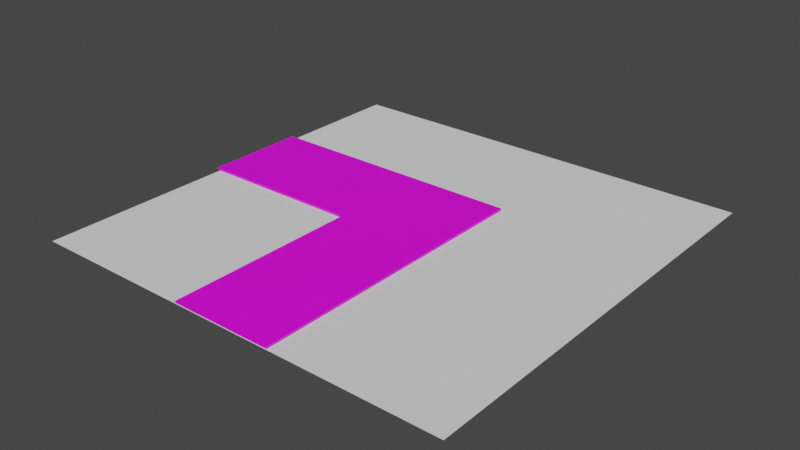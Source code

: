 # Source: RouteVersGauche.blend  (saved by Blender 2.90.8; exported with 4.5.12 LTS)
import bpy
from mathutils import Matrix  # noqa: F401  (used for matrix-valued properties, if any)

bpy.ops.wm.read_factory_settings(use_empty=True)
scene = bpy.context.scene
scene.name = 'Scene'

# ---- collections
col_collection = bpy.data.collections.new('Collection'); scene.collection.children.link(col_collection)

# ---- images (referenced by path relative to the original .blend; pixels are not part of the script)
import os
ASSET_DIR = os.environ.get("B2B_ASSET_DIR", "")  # directory of the original .blend (textures are referenced by path, not embedded)
HERE = os.path.dirname(os.path.abspath(__file__))  # packed textures are extracted next to this script under _unpacked/

def load_image(name, relpath, width, height, colorspace="sRGB"):
    """Load a texture the original file referenced (path relative to the .blend, or extracted next to this script)."""
    p = next((c for c in (os.path.join(HERE, relpath), os.path.join(ASSET_DIR, relpath)) if relpath and os.path.exists(c)), "")
    if p:
        img = bpy.data.images.load(p, check_existing=True)
        img.name = name
    else:  # same state as the original file: an image datablock whose file is absent (Cycles renders it pink)
        img = bpy.data.images.new(name, width, height)
        img.source = "FILE"
        img.filepath = "//" + (relpath or name)
    img.colorspace_settings.name = colorspace
    return img
img_png_clipart_brown_dirt_dirt_road_texture_mapping_information_as = load_image('png-clipart-brown-dirt-dirt-road-texture-mapping-information-as', 'png-clipart-brown-dirt-dirt-road-texture-mapping-information-asphalt-texture-3d-computer-graphics-image-file-formats.png', 1024, 1024, 'sRGB')

# ---- materials (node trees are filled in below, after node groups)
mat_glacesombre = bpy.data.materials.new('GlaceSombre')
mat_glacesombre.use_transparent_shadow = False
mat_route = bpy.data.materials.new('Route')
mat_route.use_transparent_shadow = False

# ---- material node trees
mat_glacesombre.use_nodes = True; mat_glacesombre.node_tree.nodes.clear()
_N = mat_glacesombre.node_tree.nodes; _L = mat_glacesombre.node_tree.links
n0 = _N.new('ShaderNodeBsdfPrincipled'); n0.name = 'Principled BSDF'; n0.location = (10, 300)
n0.distribution = 'GGX'
n0.subsurface_method = 'BURLEY'
n0.inputs[0].default_value = (0.1111, 0.4916, 0.8, 1.0)
n0.inputs[3].default_value = 1.45
n0.inputs[27].default_value = (0.0, 0.0, 0.0, 1.0)
n0.inputs[28].default_value = 1.0
n1 = _N.new('ShaderNodeOutputMaterial'); n1.name = 'Material Output'; n1.location = (300, 300)
n2 = _N.new('ShaderNodeNormalMap'); n2.name = 'Normal Map'; n2.location = (-215, -278)
_L.new(n0.outputs[0], n1.inputs[0])
_L.new(n2.outputs[0], n0.inputs[5])
n1.is_active_output = True
mat_route.use_nodes = True; mat_route.node_tree.nodes.clear()
_N = mat_route.node_tree.nodes; _L = mat_route.node_tree.links
n0 = _N.new('ShaderNodeBsdfPrincipled'); n0.name = 'Principled BSDF'; n0.location = (10, 300)
n0.distribution = 'GGX'
n0.subsurface_method = 'BURLEY'
n0.inputs[3].default_value = 1.45
n0.inputs[27].default_value = (0.0, 0.0, 0.0, 1.0)
n0.inputs[28].default_value = 1.0
n1 = _N.new('ShaderNodeOutputMaterial'); n1.name = 'Material Output'; n1.location = (300, 300)
n2 = _N.new('ShaderNodeTexImage'); n2.name = 'Image Texture'; n2.location = (-308, 488)
n2.image = img_png_clipart_brown_dirt_dirt_road_texture_mapping_information_as
_L.new(n0.outputs[0], n1.inputs[0])
_L.new(n2.outputs[0], n0.inputs[0])
n1.is_active_output = True

# ---- world
world_world = bpy.data.worlds.new('World'); scene.world = world_world
world_world.use_nodes = True; world_world.node_tree.nodes.clear()
_N = world_world.node_tree.nodes; _L = world_world.node_tree.links
n0 = _N.new('ShaderNodeOutputWorld'); n0.name = 'World Output'; n0.location = (300, 300)
n1 = _N.new('ShaderNodeBackground'); n1.name = 'Background'; n1.location = (10, 300)
n1.inputs[0].default_value = (0.05088, 0.05088, 0.05088, 1.0)
_L.new(n1.outputs[0], n0.inputs[0])
n0.is_active_output = True
world_world.color = (0.05088, 0.05088, 0.05088)
world_world.use_sun_shadow = False
world_world.sun_shadow_jitter_overblur = 0.0

# ---- meshes
me_cube_001 = bpy.data.meshes.new('Cube.001')
me_cube_001.from_pydata([(-0.703, 1.138, -0.01183), (0.703, 1.138, -0.01183), (0.703, 1.138, 0.01183), (-0.703, 1.138, 0.01183), (0.703, -2.978, -0.01183), (-0.703, -2.978, -0.01183), (-0.703, -2.978, 0.01183), (0.703, -2.978, 0.01183), (-0.703, -0.3052, 0.01183), (0.703, -0.3052, 0.01183), (0.703, -0.3052, -0.01183), (-0.703, -0.3052, -0.01183), (-2.995, -0.3052, -0.01183), (-2.995, 1.138, -0.01183), (-2.995, 1.138, 0.01183), (-2.995, -0.3052, 0.01183)], [], [(9, 10, 1, 2), (8, 6, 7, 9), (10, 4, 5, 11), (6, 5, 4, 7), (2, 1, 0, 3), (1, 10, 11, 0), (3, 8, 9, 2), (7, 4, 10, 9), (3, 0, 13, 14), (8, 11, 5, 6), (12, 15, 14, 13), (0, 11, 12, 13), (8, 3, 14, 15), (11, 8, 15, 12)])
me_cube_001.polygons.foreach_set('material_index', [1, 1, 1, 1, 1, 1, 1, 1, 1, 1, 1, 1, 1, 1])
_uv = me_cube_001.uv_layers.new(name='UVMap')
_uv.uv.foreach_set('vector', [0.625, 0.5756, 0.3488, 0.6018, 0.3346, 0.5, 0.625, 0.4596, 0.6478, 0.3553, 0.6478, 1.006, 0.4033, 1.006, 0.4033, 0.3553, 0.567, 0.5286, 0.567, 0.6909, 0.3978, 0.6909, 0.3978, 0.5286, 0.625, 0.9596, 0.375, 0.9596, 0.375, 0.7904, 0.625, 0.7904, 0.625, 0.4596, 0.375, 0.4596, 0.375, 0.2904, 0.625, 0.2904, 0.567, 0.4409, 0.567, 0.5286, 0.3978, 0.5286, 0.3978, 0.4409, 0.6478, 0.003906, 0.6478, 0.3553, 0.4033, 0.3553, 0.4033, 0.003906, 0.625, 0.7904, 0.375, 0.7904, 0.3488, 0.6018, 0.625, 0.5756, 0.625, 0.2904, 0.375, 0.2904, 0.375, 0.2904, 0.625, 0.2904, 0.6478, 0.3553, 0.3978, 0.5286, 0.3978, 0.6909, 0.625, 0.9596, 0.3978, 0.5286, 0.6478, 0.3553, 0.6478, 0.003906, 0.375, 0.2904, 0.3978, 0.4409, 0.3978, 0.5286, 0.3978, 0.5286, 0.3978, 0.4409, 0.6381, 0.5103, 0.6442, 0.007007, 0.5111, 0.01011, 0.5208, 0.5134, 0.3978, 0.5286, 0.6478, 0.3553, 0.6478, 0.3553, 0.3978, 0.5286])
me_cube_001.materials.append(mat_glacesombre)
me_cube_001.materials.append(mat_route)
me_cube_001.use_remesh_fix_poles = True
me_cube_001.use_remesh_preserve_attributes = False
me_cube_001.use_mirror_vertex_groups = False
me_cube_001.update()
me_plane = bpy.data.meshes.new('Plane')
me_plane.from_pydata([(-1.0, -1.0, 0.0), (1.0, -1.0, 0.0), (-1.0, 1.0, 0.0), (1.0, 1.0, 0.0)], [], [(0, 1, 3, 2)])
_uv = me_plane.uv_layers.new(name='UVMap')
_uv.uv.foreach_set('vector', [0.0, 0.0, 1.0, 0.0, 1.0, 1.0, 0.0, 1.0])
me_plane.use_remesh_fix_poles = True
me_plane.use_remesh_preserve_attributes = False
me_plane.use_mirror_vertex_groups = False
me_plane.update()

# ---- objects
ob_cube = bpy.data.objects.new('Cube', me_cube_001)
ob_spectrecase = bpy.data.objects.new('SpectreCase', me_plane)

# ---- transforms, parenting, visibility, modifiers, constraints
ob_cube.location = (0.0, 0.0, 0.0)
ob_cube.lineart.crease_threshold = 0.0
ob_spectrecase.location = (0.0, 0.0, -0.03132)
ob_spectrecase.scale = (2.972, 2.972, 2.972)
ob_spectrecase.lineart.crease_threshold = 0.0

# ---- collection membership
col_collection.objects.link(ob_cube)
col_collection.objects.link(ob_spectrecase)

# ---- scene / render settings (as saved in the file)
scene.frame_start = 1; scene.frame_end = 250; scene.frame_set(1)
scene.render.engine = 'BLENDER_EEVEE_NEXT'
scene.cycles.use_denoising = False
scene.cycles.samples = 128
scene.cycles.sampling_pattern = 'TABULATED_SOBOL'
scene.cycles.use_adaptive_sampling = False
scene.cycles.use_light_tree = False
scene.view_settings.view_transform = 'Filmic'
bpy.context.view_layer.update()

# ---- added for rendering (the .blend has no active camera and no usable light): camera, sun
cam_auto = bpy.data.cameras.new('AutoCamera')
cam_auto.lens = 50.0
cam_auto.sensor_width = 36.0
cam_auto.clip_end = 1000.0
ob_auto_camera = bpy.data.objects.new('AutoCamera', cam_auto)
scene.collection.objects.link(ob_auto_camera)
ob_auto_camera.location = (7.78457, -9.35795, 6.22698)
ob_auto_camera.rotation_euler = (1.09748, -7.21219e-08, 0.694738)
scene.camera = ob_auto_camera
light_auto_sun = bpy.data.lights.new('AutoSun', 'SUN')
light_auto_sun.energy = 3.0
light_auto_sun.angle = 0.0523599
ob_auto_sun = bpy.data.objects.new('AutoSun', light_auto_sun)
scene.collection.objects.link(ob_auto_sun)
ob_auto_sun.rotation_euler = (0.872665, 0.174533, 0.523599)
bpy.context.view_layer.update()
